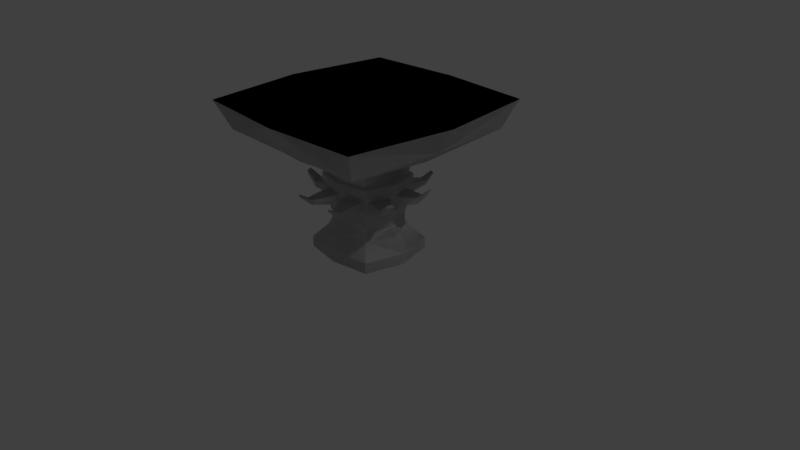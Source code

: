 # Source: altar_adventur.blend  (saved by Blender 2.78.0; exported with 4.5.12 LTS)
import bpy
from mathutils import Matrix  # noqa: F401  (used for matrix-valued properties, if any)

bpy.ops.wm.read_factory_settings(use_empty=True)
scene = bpy.context.scene
scene.name = 'Scene'

# ---- collections
col_collection_1 = bpy.data.collections.new('Collection 1'); scene.collection.children.link(col_collection_1)

# ---- materials (node trees are filled in below, after node groups)
mat_material = bpy.data.materials.new('Material')
mat_material.alpha_threshold = 0.0
mat_material.use_transparent_shadow = False
mat_material.roughness = 0.5
mat_material.line_color = (0.0, 0.0, 0.0, 1.0)

# ---- material node trees

# ---- world
world_world = bpy.data.worlds.new('World'); scene.world = world_world
world_world.color = (0.05088, 0.05088, 0.05088)
world_world.use_sun_shadow = False
world_world.sun_shadow_jitter_overblur = 0.0
world_world.cycles.sampling_method = 'MANUAL'

# ---- cameras
cam_camera = bpy.data.cameras.new('Camera')
cam_camera.clip_end = 100.0
cam_camera.lens = 35.0
cam_camera.sensor_width = 32.0
cam_camera.sensor_height = 18.0
cam_camera.ortho_scale = 7.314
cam_camera.dof.focus_distance = 0.0
cam_camera.dof.aperture_fstop = 128.0

# ---- lights
light_lamp = bpy.data.lights.new('Lamp', 'POINT')
light_lamp.transmission_factor = 0.0
light_lamp.cutoff_distance = 30.0
light_lamp.energy = 100.0
light_lamp.shadow_buffer_clip_start = 1.001
light_lamp.shadow_soft_size = 0.1
light_lamp.shadow_maximum_resolution = 0.006
light_lamp.use_absolute_resolution = True

# ---- meshes
me_cube = bpy.data.meshes.new('Cube')
me_cube.from_pydata([(-0.8648, -1.031, -1.262), (-1.361, 0.0, -1.123), (-2.764, 0.0, 0.4416), (0.0, -1.232, -1.123), (0.0, -2.84, 0.4416), (0.0, -3.974, 1.858), (0.0, -3.474, 0.9307), (-3.051, -3.295, 0.8211), (-3.397, 0.0, 0.9307), (-3.455, -3.718, 1.858), (-3.951, 0.0, 1.858), (0.0, 0.0, 1.858), (0.0, -1.232, -2.725), (-1.361, 0.0, -2.725), (0.0, -1.637, -3.63), (0.0, -1.637, -3.228), (-1.406, -1.406, -3.228), (-1.767, 0.0, -3.228), (-1.406, -1.406, -3.63), (-1.767, 0.0, -3.63), (0.0, 0.0, -3.63), (-1.361, 0.0, -0.7022), (0.0, -1.232, -0.7022), (0.0, -1.342, -1.059), (-1.11, -1.11, -1.059), (-1.472, 0.0, -1.059), (-1.472, 0.0, -0.7669), (0.0, -1.342, -0.7669), (-1.11, -1.11, -0.7669), (-1.0, -1.0, -0.7022), (-2.296, -2.54, 0.4416), (-1.139, -1.13, -0.004274), (0.0, -1.356, -0.004274), (-1.491, 0.0, -0.004274), (0.0, -1.232, -1.765), (-1.361, 0.0, -1.765), (-1.118, 0.0, -2.222), (0.0, -1.025, -2.222), (-1.118, 0.0, -2.458), (0.0, -1.025, -2.458), (-0.8648, -1.031, -1.627), (-1.05, -0.8623, -1.27), (-0.1352, -1.201, -1.262), (-0.1352, -1.201, -1.627), (-1.05, -0.8623, -1.619), (-1.0, -1.0, -1.123), (-1.312, -0.1377, -1.27), (-1.312, -0.1377, -1.619), (-1.0, -1.0, -1.765), (-0.9098, -0.8915, -2.222), (-0.9098, -0.8915, -2.458), (-1.0, -1.0, -2.725), (-0.5538, -2.033, -1.52), (-0.5538, -2.033, -1.369), (-0.8551, -1.963, -1.369), (-0.8551, -1.963, -1.52), (-1.819, -0.5571, -1.342), (-1.819, -0.5571, -1.546), (-1.666, -0.9809, -1.342), (-1.666, -0.9809, -1.546), (-2.148, -0.7945, -0.9994), (-2.148, -0.7945, -1.103), (-2.07, -1.009, -0.9994), (-2.07, -1.009, -1.103), (-0.7142, -2.364, -1.218), (-0.7142, -2.364, -1.147), (-0.8571, -2.331, -1.147), (-0.8571, -2.331, -1.218)], [], [(2, 30, 7, 8), (32, 4, 30, 31), (7, 6, 5, 9), (30, 4, 6, 7), (11, 10, 9, 5), (8, 7, 9, 10), (12, 51, 16, 15), (15, 16, 18, 14), (51, 13, 17, 16), (20, 14, 18, 19), (16, 17, 19, 18), (45, 3, 23, 24), (29, 21, 26, 28), (24, 28, 26, 25), (23, 27, 28, 24), (22, 29, 28, 27), (1, 45, 24, 25), (31, 30, 2, 33), (29, 31, 33, 21), (22, 32, 31, 29), (46, 47, 57, 56), (0, 40, 55, 54), (37, 49, 50, 39), (0, 42, 3, 45), (42, 43, 34, 3), (40, 0, 45, 48), (43, 40, 48, 34), (46, 41, 45, 1), (41, 44, 48, 45), (47, 46, 1, 35), (44, 47, 35, 48), (49, 36, 38, 50), (48, 35, 36, 49), (51, 50, 38, 13), (12, 39, 50, 51), (34, 48, 49, 37), (55, 52, 64, 67), (42, 0, 54, 53), (43, 42, 53, 52), (40, 43, 52, 55), (58, 56, 60, 62), (47, 44, 59, 57), (44, 41, 58, 59), (41, 46, 56, 58), (62, 60, 61, 63), (59, 58, 62, 63), (56, 57, 61, 60), (57, 59, 63, 61), (65, 66, 67, 64), (53, 54, 66, 65), (54, 55, 67, 66), (52, 53, 65, 64)])
_uv = me_cube.uv_layers.new(name='UVMap')
_uv.uv.foreach_set('vector', [0.9056, 0.2245, 0.5974, 0.2446, 0.5168, 0.1357, 0.9131, 0.1291, 0.3961, 0.5768, 0.4068, 0.7618, 0.1306, 0.7433, 0.2585, 0.5588, 0.04474, 0.8481, 0.4102, 0.8575, 0.4145, 0.9834, 0.0002288, 0.9834, 0.1306, 0.7433, 0.4068, 0.7618, 0.4102, 0.8575, 0.04474, 0.8481, 0.0002288, 0.0002288, 0.4727, 0.0002288, 0.4133, 0.4447, 0.0002288, 0.4753, 0.9131, 0.1291, 0.5168, 0.1357, 0.4731, 0.0002288, 0.9216, 0.0002288, 0.992, 0.6183, 0.8694, 0.6234, 0.8295, 0.5414, 0.9998, 0.5414, 0.9998, 0.5414, 0.8295, 0.5414, 0.8295, 0.4933, 0.9998, 0.4933, 0.7042, 0.8377, 0.8311, 0.8456, 0.8429, 0.922, 0.6693, 0.922, 0.4731, 0.7747, 0.6689, 0.7747, 0.6412, 0.9428, 0.4731, 0.986, 0.6693, 0.922, 0.8429, 0.922, 0.8429, 0.9701, 0.6693, 0.9701, 0.6523, 0.581, 0.48, 0.5919, 0.475, 0.5734, 0.6538, 0.5574, 0.6542, 0.4938, 0.8236, 0.4982, 0.829, 0.5179, 0.6557, 0.5181, 0.6538, 0.5574, 0.6557, 0.5181, 0.829, 0.5179, 0.8266, 0.5725, 0.475, 0.5734, 0.4731, 0.5148, 0.6557, 0.5181, 0.6538, 0.5574, 0.4775, 0.4933, 0.6542, 0.4938, 0.6557, 0.5181, 0.4731, 0.5148, 0.8202, 0.5895, 0.6523, 0.581, 0.6538, 0.5574, 0.8266, 0.5725, 0.7493, 0.41, 0.5974, 0.2446, 0.9056, 0.2245, 0.8885, 0.3849, 0.7742, 0.4928, 0.7493, 0.41, 0.8885, 0.3849, 0.8991, 0.4691, 0.4043, 0.4925, 0.3961, 0.5768, 0.2585, 0.5588, 0.2827, 0.4758, 0.7968, 0.6099, 0.7974, 0.6684, 0.7308, 0.6425, 0.7302, 0.6387, 0.6303, 0.6036, 0.6335, 0.6624, 0.5641, 0.6385, 0.5646, 0.6387, 0.9884, 0.6867, 0.8784, 0.6866, 0.8784, 0.6584, 0.9884, 0.6585, 0.6303, 0.6036, 0.5011, 0.6109, 0.48, 0.5919, 0.6523, 0.581, 0.5011, 0.6109, 0.5064, 0.6689, 0.4867, 0.6906, 0.48, 0.5919, 0.6335, 0.6624, 0.6303, 0.6036, 0.6523, 0.581, 0.6545, 0.6831, 0.5064, 0.6689, 0.6335, 0.6624, 0.6545, 0.6831, 0.4867, 0.6906, 0.7968, 0.6099, 0.6739, 0.6044, 0.6523, 0.581, 0.8202, 0.5895, 0.6739, 0.6044, 0.6753, 0.6641, 0.6545, 0.6831, 0.6523, 0.581, 0.7974, 0.6684, 0.7968, 0.6099, 0.8202, 0.5895, 0.819, 0.6923, 0.6753, 0.6641, 0.7974, 0.6684, 0.819, 0.6923, 0.6545, 0.6831, 0.7149, 0.775, 0.8243, 0.7747, 0.8244, 0.8029, 0.7149, 0.8032, 0.6545, 0.6831, 0.819, 0.6923, 0.8019, 0.7743, 0.6545, 0.7597, 0.7042, 0.8377, 0.7149, 0.8032, 0.8244, 0.8029, 0.8311, 0.8456, 0.992, 0.6183, 0.9884, 0.6585, 0.8784, 0.6584, 0.8694, 0.6234, 0.4867, 0.6906, 0.6545, 0.6831, 0.6545, 0.7597, 0.4997, 0.7743, 0.5641, 0.6385, 0.5647, 0.6381, 0.5647, 0.6386, 0.5647, 0.6384, 0.5011, 0.6109, 0.6303, 0.6036, 0.5646, 0.6387, 0.5652, 0.6384, 0.5064, 0.6689, 0.5011, 0.6109, 0.5652, 0.6384, 0.5647, 0.6381, 0.6335, 0.6624, 0.5064, 0.6689, 0.5647, 0.6381, 0.5641, 0.6385, 0.7245, 0.6391, 0.7302, 0.6387, 0.7254, 0.6392, 0.7254, 0.6392, 0.7974, 0.6684, 0.6753, 0.6641, 0.7242, 0.6397, 0.7308, 0.6425, 0.6753, 0.6641, 0.6739, 0.6044, 0.7245, 0.6391, 0.7242, 0.6397, 0.6739, 0.6044, 0.7968, 0.6099, 0.7302, 0.6387, 0.7245, 0.6391, 0.7254, 0.6392, 0.7254, 0.6392, 0.7254, 0.6393, 0.7253, 0.6392, 0.7242, 0.6397, 0.7245, 0.6391, 0.7254, 0.6392, 0.7253, 0.6392, 0.7302, 0.6387, 0.7308, 0.6425, 0.7254, 0.6393, 0.7254, 0.6392, 0.7308, 0.6425, 0.7242, 0.6397, 0.7253, 0.6392, 0.7254, 0.6393, 0.5646, 0.6386, 0.5647, 0.6385, 0.5647, 0.6384, 0.5647, 0.6386, 0.5652, 0.6384, 0.5646, 0.6387, 0.5647, 0.6385, 0.5646, 0.6386, 0.5646, 0.6387, 0.5641, 0.6385, 0.5647, 0.6384, 0.5647, 0.6385, 0.5647, 0.6381, 0.5652, 0.6384, 0.5646, 0.6386, 0.5647, 0.6386])
me_cube.materials.append(mat_material)
me_cube.use_remesh_preserve_volume = False
me_cube.use_remesh_preserve_attributes = False
me_cube.use_mirror_vertex_groups = False
me_cube.update()

# ---- objects
ob_cube = bpy.data.objects.new('Cube', me_cube)
ob_lamp = bpy.data.objects.new('Lamp', light_lamp)
ob_camera = bpy.data.objects.new('Camera', cam_camera)

# ---- transforms, parenting, visibility, modifiers, constraints
ob_cube.location = (0.0, 0.0, 1.406)
ob_cube.scale = (0.3579, 0.3579, 0.3579)
ob_cube.lock_rotations_4d = False
ob_cube.empty_display_type = 'ARROWS'
ob_cube.lineart.crease_threshold = 0.0
_m = ob_cube.modifiers.new('Mirror', 'MIRROR')
_m.use_clip = True
_m = ob_cube.modifiers.new('Mirror.001', 'MIRROR')
_m.use_axis = (True, True, False)
_m.use_clip = True
ob_lamp.location = (4.076, 1.005, 5.904)
ob_lamp.rotation_euler = (0.6503, 0.05522, 1.866)
ob_lamp.lock_rotations_4d = False
ob_lamp.empty_display_type = 'ARROWS'
ob_lamp.color = (0.0, 0.0, 0.0, 0.0)
ob_lamp.lineart.crease_threshold = 0.0
ob_camera.location = (7.481, -6.508, 5.344)
ob_camera.rotation_euler = (1.109, 0.0, 0.8149)
ob_camera.lock_rotations_4d = False
ob_camera.empty_display_type = 'ARROWS'
ob_camera.color = (0.0, 0.0, 0.0, 0.0)
ob_camera.display_type = 'WIRE'
ob_camera.lineart.crease_threshold = 0.0

# ---- collection membership
col_collection_1.objects.link(ob_cube)
col_collection_1.objects.link(ob_lamp)
col_collection_1.objects.link(ob_camera)

# ---- scene / render settings (as saved in the file)
scene.camera = ob_camera
scene.frame_start = 1; scene.frame_end = 250; scene.frame_set(4)
scene.render.engine = 'BLENDER_EEVEE_NEXT'
scene.render.resolution_percentage = 50
scene.render.dither_intensity = 0.0
scene.cycles.use_denoising = False
scene.cycles.samples = 128
scene.cycles.sampling_pattern = 'TABULATED_SOBOL'
scene.cycles.light_sampling_threshold = 0.0
scene.cycles.use_adaptive_sampling = False
scene.cycles.use_light_tree = False
scene.cycles.blur_glossy = 0.0
scene.cycles.sample_clamp_indirect = 0.0
scene.view_settings.view_transform = 'Standard'
bpy.context.view_layer.update()
